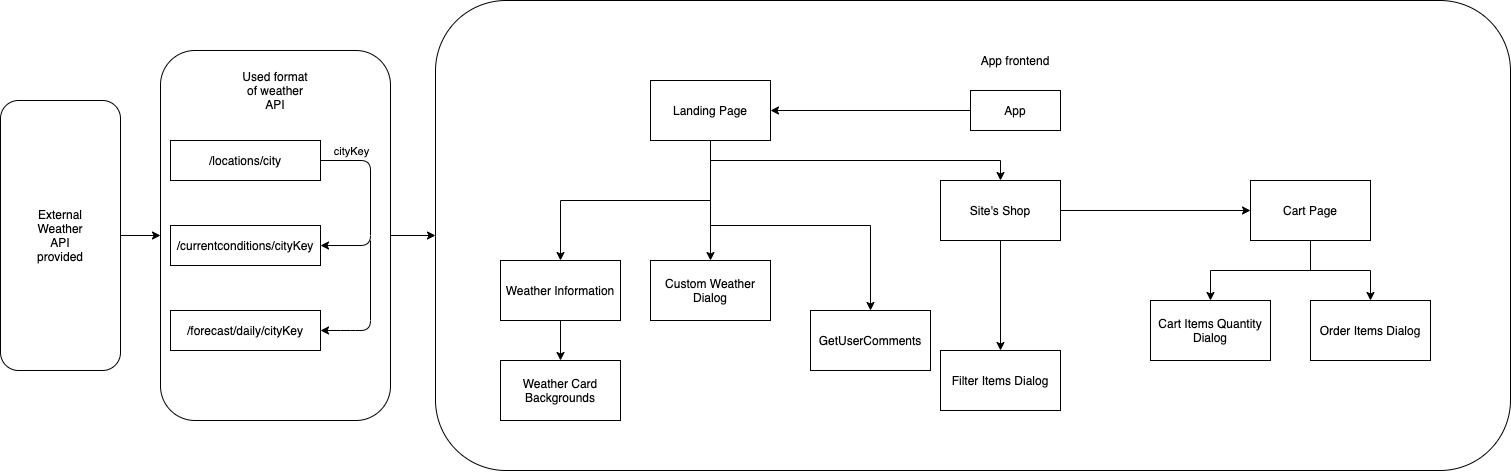

The diagram above was exported from draw.io. Its source (the exported page's mxGraphModel, read from the mxfile embedded in the PNG):
<mxGraphModel dx="1351" dy="841" grid="1" gridSize="10" guides="1" tooltips="1" connect="1" arrows="1" fold="1" page="1" pageScale="1" pageWidth="2339" pageHeight="3300" math="0" shadow="0">
  <root>
    <mxCell id="0" />
    <mxCell id="1" parent="0" />
    <mxCell id="pG2JxmSTu1JmeulSMVHc-16" style="edgeStyle=orthogonalEdgeStyle;rounded=0;orthogonalLoop=1;jettySize=auto;html=1;exitX=1;exitY=0.5;exitDx=0;exitDy=0;entryX=0;entryY=0.5;entryDx=0;entryDy=0;" edge="1" parent="1" source="pG2JxmSTu1JmeulSMVHc-1" target="pG2JxmSTu1JmeulSMVHc-4">
      <mxGeometry relative="1" as="geometry" />
    </mxCell>
    <mxCell id="pG2JxmSTu1JmeulSMVHc-1" value="" style="rounded=1;whiteSpace=wrap;html=1;" vertex="1" parent="1">
      <mxGeometry x="30" y="170" width="120" height="270" as="geometry" />
    </mxCell>
    <mxCell id="pG2JxmSTu1JmeulSMVHc-2" value="External Weather API provided" style="text;html=1;strokeColor=none;fillColor=none;align=center;verticalAlign=middle;whiteSpace=wrap;rounded=1;" vertex="1" parent="1">
      <mxGeometry x="70" y="290" width="40" height="30" as="geometry" />
    </mxCell>
    <mxCell id="pG2JxmSTu1JmeulSMVHc-19" style="edgeStyle=orthogonalEdgeStyle;rounded=0;orthogonalLoop=1;jettySize=auto;html=1;exitX=1;exitY=0.5;exitDx=0;exitDy=0;" edge="1" parent="1" source="pG2JxmSTu1JmeulSMVHc-4" target="pG2JxmSTu1JmeulSMVHc-17">
      <mxGeometry relative="1" as="geometry" />
    </mxCell>
    <mxCell id="pG2JxmSTu1JmeulSMVHc-4" value="" style="rounded=1;whiteSpace=wrap;html=1;" vertex="1" parent="1">
      <mxGeometry x="190" y="120" width="230" height="370" as="geometry" />
    </mxCell>
    <mxCell id="pG2JxmSTu1JmeulSMVHc-6" value="Used format of weather API" style="text;html=1;strokeColor=none;fillColor=none;align=center;verticalAlign=middle;whiteSpace=wrap;rounded=0;" vertex="1" parent="1">
      <mxGeometry x="270" y="150" width="70" height="20" as="geometry" />
    </mxCell>
    <mxCell id="pG2JxmSTu1JmeulSMVHc-7" value="/currentconditions/cityKey" style="rounded=0;whiteSpace=wrap;html=1;" vertex="1" parent="1">
      <mxGeometry x="200" y="295" width="150" height="40" as="geometry" />
    </mxCell>
    <mxCell id="pG2JxmSTu1JmeulSMVHc-8" style="edgeStyle=orthogonalEdgeStyle;rounded=0;orthogonalLoop=1;jettySize=auto;html=1;exitX=0.5;exitY=1;exitDx=0;exitDy=0;" edge="1" parent="1" source="pG2JxmSTu1JmeulSMVHc-7" target="pG2JxmSTu1JmeulSMVHc-7">
      <mxGeometry relative="1" as="geometry" />
    </mxCell>
    <mxCell id="pG2JxmSTu1JmeulSMVHc-9" value="/forecast/daily/cityKey" style="rounded=0;whiteSpace=wrap;html=1;" vertex="1" parent="1">
      <mxGeometry x="200" y="380" width="150" height="40" as="geometry" />
    </mxCell>
    <mxCell id="pG2JxmSTu1JmeulSMVHc-10" value="/locations/city" style="rounded=0;whiteSpace=wrap;html=1;" vertex="1" parent="1">
      <mxGeometry x="200" y="210" width="150" height="40" as="geometry" />
    </mxCell>
    <mxCell id="pG2JxmSTu1JmeulSMVHc-11" value="" style="endArrow=classic;html=1;exitX=1;exitY=0.5;exitDx=0;exitDy=0;entryX=1;entryY=0.5;entryDx=0;entryDy=0;" edge="1" parent="1" source="pG2JxmSTu1JmeulSMVHc-10" target="pG2JxmSTu1JmeulSMVHc-7">
      <mxGeometry width="50" height="50" relative="1" as="geometry">
        <mxPoint x="370" y="310" as="sourcePoint" />
        <mxPoint x="490" y="270" as="targetPoint" />
        <Array as="points">
          <mxPoint x="400" y="230" />
          <mxPoint x="400" y="315" />
        </Array>
      </mxGeometry>
    </mxCell>
    <mxCell id="pG2JxmSTu1JmeulSMVHc-15" value="cityKey" style="edgeLabel;html=1;align=center;verticalAlign=middle;resizable=0;points=[];" vertex="1" connectable="0" parent="pG2JxmSTu1JmeulSMVHc-11">
      <mxGeometry x="-0.8207" y="4" relative="1" as="geometry">
        <mxPoint x="13" y="-6" as="offset" />
      </mxGeometry>
    </mxCell>
    <mxCell id="pG2JxmSTu1JmeulSMVHc-12" value="" style="endArrow=classic;html=1;entryX=1;entryY=0.5;entryDx=0;entryDy=0;" edge="1" parent="1" target="pG2JxmSTu1JmeulSMVHc-9">
      <mxGeometry width="50" height="50" relative="1" as="geometry">
        <mxPoint x="400" y="310" as="sourcePoint" />
        <mxPoint x="420" y="260" as="targetPoint" />
        <Array as="points">
          <mxPoint x="400" y="400" />
          <mxPoint x="380" y="400" />
        </Array>
      </mxGeometry>
    </mxCell>
    <mxCell id="pG2JxmSTu1JmeulSMVHc-17" value="" style="rounded=1;whiteSpace=wrap;html=1;" vertex="1" parent="1">
      <mxGeometry x="465" y="70" width="1075" height="470" as="geometry" />
    </mxCell>
    <mxCell id="pG2JxmSTu1JmeulSMVHc-18" value="App frontend" style="text;html=1;strokeColor=none;fillColor=none;align=center;verticalAlign=middle;whiteSpace=wrap;rounded=0;" vertex="1" parent="1">
      <mxGeometry x="950" y="120" width="190" height="20" as="geometry" />
    </mxCell>
    <mxCell id="pG2JxmSTu1JmeulSMVHc-31" style="edgeStyle=orthogonalEdgeStyle;rounded=0;orthogonalLoop=1;jettySize=auto;html=1;exitX=0;exitY=0.5;exitDx=0;exitDy=0;" edge="1" parent="1" source="pG2JxmSTu1JmeulSMVHc-20" target="pG2JxmSTu1JmeulSMVHc-22">
      <mxGeometry relative="1" as="geometry" />
    </mxCell>
    <mxCell id="pG2JxmSTu1JmeulSMVHc-20" value="App" style="rounded=0;whiteSpace=wrap;html=1;" vertex="1" parent="1">
      <mxGeometry x="1000" y="160" width="90" height="40" as="geometry" />
    </mxCell>
    <mxCell id="pG2JxmSTu1JmeulSMVHc-32" style="edgeStyle=orthogonalEdgeStyle;rounded=0;orthogonalLoop=1;jettySize=auto;html=1;exitX=0.5;exitY=1;exitDx=0;exitDy=0;entryX=0.5;entryY=0;entryDx=0;entryDy=0;" edge="1" parent="1" source="pG2JxmSTu1JmeulSMVHc-22">
      <mxGeometry relative="1" as="geometry">
        <mxPoint x="1030" y="250" as="targetPoint" />
      </mxGeometry>
    </mxCell>
    <mxCell id="pG2JxmSTu1JmeulSMVHc-34" style="edgeStyle=orthogonalEdgeStyle;rounded=0;orthogonalLoop=1;jettySize=auto;html=1;exitX=0.5;exitY=1;exitDx=0;exitDy=0;entryX=0.5;entryY=0;entryDx=0;entryDy=0;" edge="1" parent="1" source="pG2JxmSTu1JmeulSMVHc-22" target="pG2JxmSTu1JmeulSMVHc-23">
      <mxGeometry relative="1" as="geometry" />
    </mxCell>
    <mxCell id="pG2JxmSTu1JmeulSMVHc-35" style="edgeStyle=orthogonalEdgeStyle;rounded=0;orthogonalLoop=1;jettySize=auto;html=1;exitX=0.5;exitY=1;exitDx=0;exitDy=0;entryX=0.5;entryY=0;entryDx=0;entryDy=0;" edge="1" parent="1" source="pG2JxmSTu1JmeulSMVHc-22" target="pG2JxmSTu1JmeulSMVHc-24">
      <mxGeometry relative="1" as="geometry" />
    </mxCell>
    <mxCell id="pG2JxmSTu1JmeulSMVHc-43" style="edgeStyle=orthogonalEdgeStyle;rounded=0;orthogonalLoop=1;jettySize=auto;html=1;exitX=0.5;exitY=1;exitDx=0;exitDy=0;entryX=0.5;entryY=0;entryDx=0;entryDy=0;" edge="1" parent="1" source="pG2JxmSTu1JmeulSMVHc-22" target="pG2JxmSTu1JmeulSMVHc-42">
      <mxGeometry relative="1" as="geometry" />
    </mxCell>
    <mxCell id="pG2JxmSTu1JmeulSMVHc-22" value="Landing Page" style="rounded=0;whiteSpace=wrap;html=1;" vertex="1" parent="1">
      <mxGeometry x="680" y="150" width="120" height="60" as="geometry" />
    </mxCell>
    <mxCell id="pG2JxmSTu1JmeulSMVHc-41" style="edgeStyle=orthogonalEdgeStyle;rounded=0;orthogonalLoop=1;jettySize=auto;html=1;exitX=0.5;exitY=1;exitDx=0;exitDy=0;entryX=0.5;entryY=0;entryDx=0;entryDy=0;" edge="1" parent="1" source="pG2JxmSTu1JmeulSMVHc-23" target="pG2JxmSTu1JmeulSMVHc-40">
      <mxGeometry relative="1" as="geometry" />
    </mxCell>
    <mxCell id="pG2JxmSTu1JmeulSMVHc-23" value="Weather Information" style="rounded=0;whiteSpace=wrap;html=1;" vertex="1" parent="1">
      <mxGeometry x="530" y="330" width="120" height="60" as="geometry" />
    </mxCell>
    <mxCell id="pG2JxmSTu1JmeulSMVHc-24" value="Custom Weather Dialog" style="rounded=0;whiteSpace=wrap;html=1;" vertex="1" parent="1">
      <mxGeometry x="680" y="330" width="120" height="60" as="geometry" />
    </mxCell>
    <mxCell id="pG2JxmSTu1JmeulSMVHc-37" style="edgeStyle=orthogonalEdgeStyle;rounded=0;orthogonalLoop=1;jettySize=auto;html=1;exitX=0.5;exitY=1;exitDx=0;exitDy=0;entryX=0.5;entryY=0;entryDx=0;entryDy=0;" edge="1" parent="1" source="pG2JxmSTu1JmeulSMVHc-25" target="pG2JxmSTu1JmeulSMVHc-26">
      <mxGeometry relative="1" as="geometry" />
    </mxCell>
    <mxCell id="pG2JxmSTu1JmeulSMVHc-25" value="Site's Shop" style="rounded=0;whiteSpace=wrap;html=1;" vertex="1" parent="1">
      <mxGeometry x="970" y="250" width="120" height="60" as="geometry" />
    </mxCell>
    <mxCell id="pG2JxmSTu1JmeulSMVHc-26" value="Filter Items Dialog" style="rounded=0;whiteSpace=wrap;html=1;" vertex="1" parent="1">
      <mxGeometry x="970" y="420" width="120" height="60" as="geometry" />
    </mxCell>
    <mxCell id="pG2JxmSTu1JmeulSMVHc-27" value="Cart Items Quantity Dialog" style="rounded=0;whiteSpace=wrap;html=1;" vertex="1" parent="1">
      <mxGeometry x="1180" y="370" width="120" height="60" as="geometry" />
    </mxCell>
    <mxCell id="pG2JxmSTu1JmeulSMVHc-28" value="Order Items Dialog" style="rounded=0;whiteSpace=wrap;html=1;" vertex="1" parent="1">
      <mxGeometry x="1340" y="370" width="120" height="60" as="geometry" />
    </mxCell>
    <mxCell id="pG2JxmSTu1JmeulSMVHc-33" style="edgeStyle=orthogonalEdgeStyle;rounded=0;orthogonalLoop=1;jettySize=auto;html=1;exitX=1;exitY=0.5;exitDx=0;exitDy=0;entryX=0;entryY=0.5;entryDx=0;entryDy=0;" edge="1" parent="1" target="pG2JxmSTu1JmeulSMVHc-30">
      <mxGeometry relative="1" as="geometry">
        <mxPoint x="1090" y="280" as="sourcePoint" />
      </mxGeometry>
    </mxCell>
    <mxCell id="pG2JxmSTu1JmeulSMVHc-38" style="edgeStyle=orthogonalEdgeStyle;rounded=0;orthogonalLoop=1;jettySize=auto;html=1;exitX=0.5;exitY=1;exitDx=0;exitDy=0;" edge="1" parent="1" source="pG2JxmSTu1JmeulSMVHc-30" target="pG2JxmSTu1JmeulSMVHc-27">
      <mxGeometry relative="1" as="geometry" />
    </mxCell>
    <mxCell id="pG2JxmSTu1JmeulSMVHc-39" style="edgeStyle=orthogonalEdgeStyle;rounded=0;orthogonalLoop=1;jettySize=auto;html=1;exitX=0.5;exitY=1;exitDx=0;exitDy=0;entryX=0.5;entryY=0;entryDx=0;entryDy=0;" edge="1" parent="1" source="pG2JxmSTu1JmeulSMVHc-30" target="pG2JxmSTu1JmeulSMVHc-28">
      <mxGeometry relative="1" as="geometry" />
    </mxCell>
    <mxCell id="pG2JxmSTu1JmeulSMVHc-30" value="Cart Page" style="rounded=0;whiteSpace=wrap;html=1;" vertex="1" parent="1">
      <mxGeometry x="1280" y="250" width="120" height="60" as="geometry" />
    </mxCell>
    <mxCell id="pG2JxmSTu1JmeulSMVHc-40" value="Weather Card Backgrounds" style="rounded=0;whiteSpace=wrap;html=1;" vertex="1" parent="1">
      <mxGeometry x="530" y="430" width="120" height="60" as="geometry" />
    </mxCell>
    <mxCell id="pG2JxmSTu1JmeulSMVHc-42" value="GetUserComments" style="rounded=0;whiteSpace=wrap;html=1;" vertex="1" parent="1">
      <mxGeometry x="840" y="380" width="120" height="60" as="geometry" />
    </mxCell>
  </root>
</mxGraphModel>